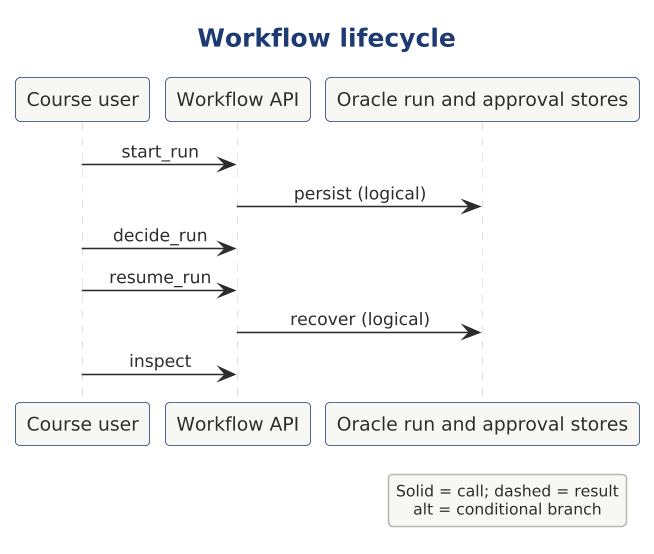

The diagram above was rendered by PlantUML. Its source (embedded in the PNG):
@startuml

scale 1.5625



' AD-AHC-P01 P01-UML-SQ-005 | P01-EVD-020 P01-EVD-021 P01-EVD-029
!include ../../../../../../../../tooling/styles/plantuml/interaction/sequence-diagram-style.iuml
title Workflow lifecycle
participant "Course user" as owner
participant "Workflow API" as x_wf
participant "Oracle run and approval stores" as x_audit
owner -> x_wf : start_run
x_wf -> x_audit : persist (logical)
owner -> x_wf : decide_run
owner -> x_wf : resume_run
x_wf -> x_audit : recover (logical)
owner -> x_wf : inspect
legend right
Solid = call; dashed = result
alt = conditional branch
endlegend
@enduml